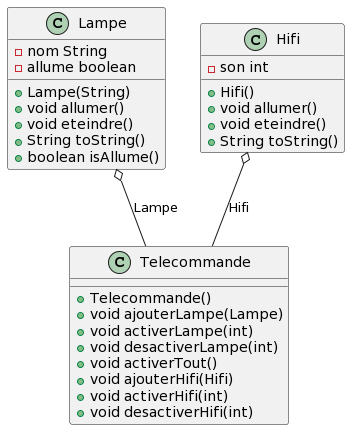

The diagram above was rendered by PlantUML. Its source (embedded in the PNG):
@startuml
class Telecommande{
  +Telecommande()
  +void ajouterLampe(Lampe)
  +void activerLampe(int)
  +void desactiverLampe(int)
  +void activerTout()
  +void ajouterHifi(Hifi)
  +void activerHifi(int)
  +void desactiverHifi(int)
}

class Lampe{
  -nom String
  -allume boolean
  +Lampe(String)
  +void allumer()
  +void eteindre()
  +String toString()
  +boolean isAllume()
}

class Hifi{
  -son int
  +Hifi()
  +void allumer()
  +void eteindre()
  +String toString()
}

Lampe o-- Telecommande : Lampe
Hifi o-- Telecommande : Hifi
@enduml